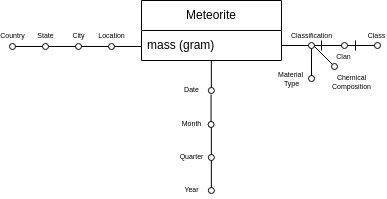

The diagram above was exported from draw.io. Its source (the exported page's mxGraphModel, read from the mxfile embedded in the PNG):
<mxGraphModel dx="547" dy="247" grid="1" gridSize="10" guides="1" tooltips="1" connect="1" arrows="1" fold="1" page="1" pageScale="1" pageWidth="850" pageHeight="1100" math="0" shadow="0" extFonts="Permanent Marker^https://fonts.googleapis.com/css?family=Permanent+Marker">
  <root>
    <mxCell id="0" />
    <mxCell id="1" parent="0" />
    <mxCell id="jo3-8f9YHCsufO_yaM-j-26" value="Meteorite" style="swimlane;fontStyle=0;childLayout=stackLayout;horizontal=1;startSize=30;horizontalStack=0;resizeParent=1;resizeParentMax=0;resizeLast=0;collapsible=1;marginBottom=0;whiteSpace=wrap;html=1;" vertex="1" parent="1">
      <mxGeometry x="240" y="280" width="140" height="60" as="geometry" />
    </mxCell>
    <mxCell id="jo3-8f9YHCsufO_yaM-j-27" value="mass (gram)" style="text;strokeColor=none;fillColor=none;align=left;verticalAlign=middle;spacingLeft=4;spacingRight=4;overflow=hidden;points=[[0,0.5],[1,0.5]];portConstraint=eastwest;rotatable=0;whiteSpace=wrap;html=1;" vertex="1" parent="jo3-8f9YHCsufO_yaM-j-26">
      <mxGeometry y="30" width="140" height="30" as="geometry" />
    </mxCell>
    <mxCell id="jo3-8f9YHCsufO_yaM-j-39" value="" style="endArrow=oval;html=1;rounded=0;endFill=0;" edge="1" parent="1">
      <mxGeometry width="50" height="50" relative="1" as="geometry">
        <mxPoint x="380" y="325" as="sourcePoint" />
        <mxPoint x="410" y="325" as="targetPoint" />
      </mxGeometry>
    </mxCell>
    <mxCell id="r--m7QEYGs-d3AuxnRQ9-52" value="&lt;font style=&quot;font-size: 7px;&quot;&gt;Classification&lt;/font&gt;" style="edgeLabel;html=1;align=center;verticalAlign=middle;resizable=0;points=[];fontFamily=Helvetica;fontSize=11;fontColor=default;labelBackgroundColor=default;" vertex="1" connectable="0" parent="jo3-8f9YHCsufO_yaM-j-39">
      <mxGeometry x="0.8253" y="1" relative="1" as="geometry">
        <mxPoint x="3" y="-10" as="offset" />
      </mxGeometry>
    </mxCell>
    <mxCell id="r--m7QEYGs-d3AuxnRQ9-16" value="" style="endArrow=oval;html=1;rounded=0;endFill=0;" edge="1" parent="1">
      <mxGeometry width="50" height="50" relative="1" as="geometry">
        <mxPoint x="309.86" y="340" as="sourcePoint" />
        <mxPoint x="309.86" y="370" as="targetPoint" />
      </mxGeometry>
    </mxCell>
    <mxCell id="r--m7QEYGs-d3AuxnRQ9-17" value="Date" style="edgeLabel;html=1;align=center;verticalAlign=middle;resizable=0;points=[];fontFamily=Helvetica;fontSize=7;fontColor=default;labelBackgroundColor=default;" vertex="1" connectable="0" parent="r--m7QEYGs-d3AuxnRQ9-16">
      <mxGeometry x="0.6218" y="-4" relative="1" as="geometry">
        <mxPoint x="-16" y="5" as="offset" />
      </mxGeometry>
    </mxCell>
    <mxCell id="r--m7QEYGs-d3AuxnRQ9-18" value="" style="endArrow=oval;html=1;rounded=0;endFill=0;" edge="1" parent="1">
      <mxGeometry width="50" height="50" relative="1" as="geometry">
        <mxPoint x="309.57" y="374" as="sourcePoint" />
        <mxPoint x="309.57" y="404" as="targetPoint" />
      </mxGeometry>
    </mxCell>
    <mxCell id="r--m7QEYGs-d3AuxnRQ9-19" value="Month" style="edgeLabel;html=1;align=center;verticalAlign=middle;resizable=0;points=[];fontFamily=Helvetica;fontSize=7;fontColor=default;labelBackgroundColor=default;" vertex="1" connectable="0" parent="r--m7QEYGs-d3AuxnRQ9-18">
      <mxGeometry x="0.6218" y="-4" relative="1" as="geometry">
        <mxPoint x="-16" y="5" as="offset" />
      </mxGeometry>
    </mxCell>
    <mxCell id="r--m7QEYGs-d3AuxnRQ9-20" value="" style="endArrow=oval;html=1;rounded=0;endFill=0;" edge="1" parent="1">
      <mxGeometry width="50" height="50" relative="1" as="geometry">
        <mxPoint x="309.86" y="407" as="sourcePoint" />
        <mxPoint x="309.86" y="437" as="targetPoint" />
      </mxGeometry>
    </mxCell>
    <mxCell id="r--m7QEYGs-d3AuxnRQ9-21" value="Quarter" style="edgeLabel;html=1;align=center;verticalAlign=middle;resizable=0;points=[];fontFamily=Helvetica;fontSize=7;fontColor=default;labelBackgroundColor=default;" vertex="1" connectable="0" parent="r--m7QEYGs-d3AuxnRQ9-20">
      <mxGeometry x="0.6218" y="-4" relative="1" as="geometry">
        <mxPoint x="-16" y="5" as="offset" />
      </mxGeometry>
    </mxCell>
    <mxCell id="r--m7QEYGs-d3AuxnRQ9-22" value="" style="endArrow=oval;html=1;rounded=0;endFill=0;" edge="1" parent="1">
      <mxGeometry width="50" height="50" relative="1" as="geometry">
        <mxPoint x="309.86" y="440" as="sourcePoint" />
        <mxPoint x="309.86" y="470" as="targetPoint" />
      </mxGeometry>
    </mxCell>
    <mxCell id="r--m7QEYGs-d3AuxnRQ9-23" value="Year" style="edgeLabel;html=1;align=center;verticalAlign=middle;resizable=0;points=[];fontFamily=Helvetica;fontSize=7;fontColor=default;labelBackgroundColor=default;" vertex="1" connectable="0" parent="r--m7QEYGs-d3AuxnRQ9-22">
      <mxGeometry x="0.6218" y="-4" relative="1" as="geometry">
        <mxPoint x="-16" y="5" as="offset" />
      </mxGeometry>
    </mxCell>
    <mxCell id="r--m7QEYGs-d3AuxnRQ9-24" value="" style="endArrow=oval;html=1;rounded=0;endFill=0;" edge="1" parent="1">
      <mxGeometry width="50" height="50" relative="1" as="geometry">
        <mxPoint x="240" y="326" as="sourcePoint" />
        <mxPoint x="210" y="326" as="targetPoint" />
      </mxGeometry>
    </mxCell>
    <mxCell id="r--m7QEYGs-d3AuxnRQ9-25" value="Location" style="edgeLabel;html=1;align=center;verticalAlign=middle;resizable=0;points=[];fontFamily=Helvetica;fontSize=7;fontColor=default;labelBackgroundColor=default;" vertex="1" connectable="0" parent="r--m7QEYGs-d3AuxnRQ9-24">
      <mxGeometry x="0.6218" y="-4" relative="1" as="geometry">
        <mxPoint x="-6" y="-6" as="offset" />
      </mxGeometry>
    </mxCell>
    <mxCell id="r--m7QEYGs-d3AuxnRQ9-26" value="" style="endArrow=oval;html=1;rounded=0;endFill=0;" edge="1" parent="1">
      <mxGeometry width="50" height="50" relative="1" as="geometry">
        <mxPoint x="207" y="326" as="sourcePoint" />
        <mxPoint x="177" y="326" as="targetPoint" />
      </mxGeometry>
    </mxCell>
    <mxCell id="r--m7QEYGs-d3AuxnRQ9-27" value="City" style="edgeLabel;html=1;align=center;verticalAlign=middle;resizable=0;points=[];fontFamily=Helvetica;fontSize=7;fontColor=default;labelBackgroundColor=default;" vertex="1" connectable="0" parent="r--m7QEYGs-d3AuxnRQ9-26">
      <mxGeometry x="0.6218" y="-4" relative="1" as="geometry">
        <mxPoint x="-6" y="-6" as="offset" />
      </mxGeometry>
    </mxCell>
    <mxCell id="r--m7QEYGs-d3AuxnRQ9-28" value="" style="endArrow=oval;html=1;rounded=0;endFill=0;" edge="1" parent="1">
      <mxGeometry width="50" height="50" relative="1" as="geometry">
        <mxPoint x="174" y="326" as="sourcePoint" />
        <mxPoint x="144" y="326" as="targetPoint" />
      </mxGeometry>
    </mxCell>
    <mxCell id="r--m7QEYGs-d3AuxnRQ9-29" value="State" style="edgeLabel;html=1;align=center;verticalAlign=middle;resizable=0;points=[];fontFamily=Helvetica;fontSize=7;fontColor=default;labelBackgroundColor=default;" vertex="1" connectable="0" parent="r--m7QEYGs-d3AuxnRQ9-28">
      <mxGeometry x="0.6218" y="-4" relative="1" as="geometry">
        <mxPoint x="-6" y="-6" as="offset" />
      </mxGeometry>
    </mxCell>
    <mxCell id="r--m7QEYGs-d3AuxnRQ9-39" value="" style="endArrow=oval;html=1;rounded=0;endFill=0;" edge="1" parent="1">
      <mxGeometry width="50" height="50" relative="1" as="geometry">
        <mxPoint x="413" y="325" as="sourcePoint" />
        <mxPoint x="443" y="325" as="targetPoint" />
      </mxGeometry>
    </mxCell>
    <mxCell id="r--m7QEYGs-d3AuxnRQ9-45" value="" style="endArrow=oval;html=1;rounded=0;endFill=0;" edge="1" parent="1">
      <mxGeometry width="50" height="50" relative="1" as="geometry">
        <mxPoint x="446" y="325" as="sourcePoint" />
        <mxPoint x="476" y="325" as="targetPoint" />
      </mxGeometry>
    </mxCell>
    <mxCell id="r--m7QEYGs-d3AuxnRQ9-47" value="" style="endArrow=none;html=1;rounded=0;strokeColor=default;align=center;verticalAlign=middle;fontFamily=Helvetica;fontSize=11;fontColor=default;labelBackgroundColor=default;" edge="1" parent="1">
      <mxGeometry width="50" height="50" relative="1" as="geometry">
        <mxPoint x="420" y="330" as="sourcePoint" />
        <mxPoint x="420" y="320" as="targetPoint" />
      </mxGeometry>
    </mxCell>
    <mxCell id="r--m7QEYGs-d3AuxnRQ9-48" value="" style="endArrow=none;html=1;rounded=0;strokeColor=default;align=center;verticalAlign=middle;fontFamily=Helvetica;fontSize=11;fontColor=default;labelBackgroundColor=default;" edge="1" parent="1">
      <mxGeometry width="50" height="50" relative="1" as="geometry">
        <mxPoint x="454" y="330" as="sourcePoint" />
        <mxPoint x="454" y="320" as="targetPoint" />
      </mxGeometry>
    </mxCell>
    <mxCell id="r--m7QEYGs-d3AuxnRQ9-49" value="" style="endArrow=oval;html=1;rounded=0;endFill=0;" edge="1" parent="1">
      <mxGeometry width="50" height="50" relative="1" as="geometry">
        <mxPoint x="141" y="326" as="sourcePoint" />
        <mxPoint x="111" y="326" as="targetPoint" />
      </mxGeometry>
    </mxCell>
    <mxCell id="r--m7QEYGs-d3AuxnRQ9-50" value="Country" style="edgeLabel;html=1;align=center;verticalAlign=middle;resizable=0;points=[];fontFamily=Helvetica;fontSize=7;fontColor=default;labelBackgroundColor=default;" vertex="1" connectable="0" parent="r--m7QEYGs-d3AuxnRQ9-49">
      <mxGeometry x="0.6218" y="-4" relative="1" as="geometry">
        <mxPoint x="-6" y="-6" as="offset" />
      </mxGeometry>
    </mxCell>
    <mxCell id="r--m7QEYGs-d3AuxnRQ9-53" value="&lt;font style=&quot;font-size: 7px;&quot;&gt;Clan&lt;/font&gt;" style="edgeLabel;html=1;align=center;verticalAlign=middle;resizable=0;points=[];fontFamily=Helvetica;fontSize=11;fontColor=default;labelBackgroundColor=default;" vertex="1" connectable="0" parent="1">
      <mxGeometry x="441.99632183908045" y="335" as="geometry" />
    </mxCell>
    <mxCell id="r--m7QEYGs-d3AuxnRQ9-54" value="&lt;font style=&quot;font-size: 7px;&quot;&gt;Class&lt;/font&gt;" style="edgeLabel;html=1;align=center;verticalAlign=middle;resizable=0;points=[];fontFamily=Helvetica;fontSize=11;fontColor=default;labelBackgroundColor=default;" vertex="1" connectable="0" parent="1">
      <mxGeometry x="474.99632183908045" y="314" as="geometry" />
    </mxCell>
    <mxCell id="r--m7QEYGs-d3AuxnRQ9-55" value="" style="endArrow=oval;html=1;rounded=0;endFill=0;" edge="1" parent="1">
      <mxGeometry width="50" height="50" relative="1" as="geometry">
        <mxPoint x="413" y="326" as="sourcePoint" />
        <mxPoint x="433" y="346" as="targetPoint" />
      </mxGeometry>
    </mxCell>
    <mxCell id="r--m7QEYGs-d3AuxnRQ9-57" value="&lt;font style=&quot;font-size: 7px;&quot;&gt;Chemical&lt;/font&gt;&lt;div style=&quot;font-size: 7px;&quot;&gt;&lt;font style=&quot;font-size: 7px;&quot;&gt;Composition&lt;/font&gt;&lt;/div&gt;" style="edgeLabel;html=1;align=center;verticalAlign=middle;resizable=0;points=[];fontFamily=Helvetica;fontSize=11;fontColor=default;labelBackgroundColor=default;" vertex="1" connectable="0" parent="r--m7QEYGs-d3AuxnRQ9-55">
      <mxGeometry x="0.5374" relative="1" as="geometry">
        <mxPoint x="22" y="19" as="offset" />
      </mxGeometry>
    </mxCell>
    <mxCell id="r--m7QEYGs-d3AuxnRQ9-58" value="" style="endArrow=oval;html=1;rounded=0;endFill=0;" edge="1" parent="1">
      <mxGeometry width="50" height="50" relative="1" as="geometry">
        <mxPoint x="410" y="328" as="sourcePoint" />
        <mxPoint x="410" y="358" as="targetPoint" />
      </mxGeometry>
    </mxCell>
    <mxCell id="r--m7QEYGs-d3AuxnRQ9-59" value="&lt;span style=&quot;font-size: 7px;&quot;&gt;Material&amp;nbsp;&lt;/span&gt;&lt;div style=&quot;font-size: 7px;&quot;&gt;&lt;span style=&quot;font-size: 7px;&quot;&gt;Type&lt;/span&gt;&lt;/div&gt;" style="edgeLabel;html=1;align=center;verticalAlign=middle;resizable=0;points=[];fontFamily=Helvetica;fontSize=7;fontColor=default;labelBackgroundColor=default;" vertex="1" connectable="0" parent="r--m7QEYGs-d3AuxnRQ9-58">
      <mxGeometry x="0.5374" relative="1" as="geometry">
        <mxPoint x="-20" y="8" as="offset" />
      </mxGeometry>
    </mxCell>
  </root>
</mxGraphModel>